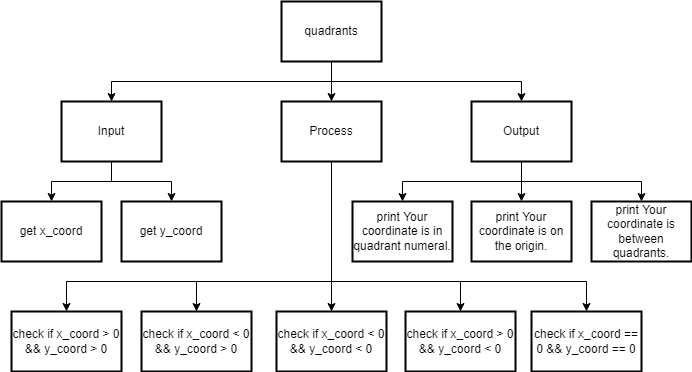

The diagram above was exported from draw.io. Its source (the exported page's mxGraphModel, read from the mxfile embedded in the PNG):
<mxGraphModel dx="1202" dy="791" grid="1" gridSize="10" guides="1" tooltips="1" connect="1" arrows="1" fold="1" page="1" pageScale="1" pageWidth="827" pageHeight="1169" math="0" shadow="0">
  <root>
    <mxCell id="0" />
    <mxCell id="1" parent="0" />
    <mxCell id="14" style="edgeStyle=none;rounded=0;html=1;exitX=0.5;exitY=1;exitDx=0;exitDy=0;entryX=0.5;entryY=0;entryDx=0;entryDy=0;" parent="1" source="2" target="8" edge="1">
      <mxGeometry relative="1" as="geometry">
        <Array as="points">
          <mxPoint x="340" y="300" />
          <mxPoint x="75" y="300" />
        </Array>
      </mxGeometry>
    </mxCell>
    <mxCell id="15" style="edgeStyle=none;rounded=0;html=1;exitX=0.5;exitY=1;exitDx=0;exitDy=0;entryX=0.5;entryY=0;entryDx=0;entryDy=0;" parent="1" source="2" target="9" edge="1">
      <mxGeometry relative="1" as="geometry">
        <Array as="points">
          <mxPoint x="340" y="300" />
        </Array>
      </mxGeometry>
    </mxCell>
    <mxCell id="20" style="edgeStyle=none;rounded=0;html=1;exitX=0.5;exitY=1;exitDx=0;exitDy=0;entryX=0.5;entryY=0;entryDx=0;entryDy=0;" parent="1" source="2" target="19" edge="1">
      <mxGeometry relative="1" as="geometry">
        <Array as="points">
          <mxPoint x="340" y="300" />
          <mxPoint x="205" y="300" />
        </Array>
      </mxGeometry>
    </mxCell>
    <mxCell id="22" style="edgeStyle=none;rounded=0;html=1;exitX=0.5;exitY=1;exitDx=0;exitDy=0;entryX=0.5;entryY=0;entryDx=0;entryDy=0;" parent="1" source="2" target="21" edge="1">
      <mxGeometry relative="1" as="geometry">
        <Array as="points">
          <mxPoint x="340" y="300" />
          <mxPoint x="469" y="300" />
        </Array>
      </mxGeometry>
    </mxCell>
    <mxCell id="24" style="edgeStyle=none;rounded=0;html=1;exitX=0.5;exitY=1;exitDx=0;exitDy=0;entryX=0.5;entryY=0;entryDx=0;entryDy=0;" parent="1" source="2" target="23" edge="1">
      <mxGeometry relative="1" as="geometry">
        <Array as="points">
          <mxPoint x="340" y="300" />
          <mxPoint x="595" y="300" />
        </Array>
      </mxGeometry>
    </mxCell>
    <mxCell id="2" value="Process" style="rounded=0;whiteSpace=wrap;html=1;absoluteArcSize=1;arcSize=14;strokeWidth=2;" parent="1" vertex="1">
      <mxGeometry x="290" y="120" width="100" height="60" as="geometry" />
    </mxCell>
    <mxCell id="10" style="edgeStyle=none;html=1;exitX=0.5;exitY=1;exitDx=0;exitDy=0;entryX=0.5;entryY=0;entryDx=0;entryDy=0;rounded=0;" parent="1" source="3" target="4" edge="1">
      <mxGeometry relative="1" as="geometry">
        <Array as="points">
          <mxPoint x="340" y="100" />
          <mxPoint x="120" y="100" />
        </Array>
      </mxGeometry>
    </mxCell>
    <mxCell id="11" style="edgeStyle=none;rounded=0;html=1;exitX=0.5;exitY=1;exitDx=0;exitDy=0;entryX=0.5;entryY=0;entryDx=0;entryDy=0;" parent="1" source="3" target="2" edge="1">
      <mxGeometry relative="1" as="geometry" />
    </mxCell>
    <mxCell id="12" style="edgeStyle=none;rounded=0;html=1;exitX=0.5;exitY=1;exitDx=0;exitDy=0;entryX=0.5;entryY=0;entryDx=0;entryDy=0;" parent="1" source="3" target="5" edge="1">
      <mxGeometry relative="1" as="geometry">
        <Array as="points">
          <mxPoint x="340" y="100" />
          <mxPoint x="530" y="100" />
        </Array>
      </mxGeometry>
    </mxCell>
    <mxCell id="3" value="quadrants" style="rounded=0;whiteSpace=wrap;html=1;absoluteArcSize=1;arcSize=14;strokeWidth=2;" parent="1" vertex="1">
      <mxGeometry x="290" y="20" width="100" height="60" as="geometry" />
    </mxCell>
    <mxCell id="13" style="edgeStyle=none;rounded=0;html=1;exitX=0.5;exitY=1;exitDx=0;exitDy=0;entryX=0.5;entryY=0;entryDx=0;entryDy=0;" parent="1" source="4" target="6" edge="1">
      <mxGeometry relative="1" as="geometry">
        <Array as="points">
          <mxPoint x="120" y="200" />
          <mxPoint x="60" y="200" />
        </Array>
      </mxGeometry>
    </mxCell>
    <mxCell id="18" style="edgeStyle=none;html=1;exitX=0.5;exitY=1;exitDx=0;exitDy=0;entryX=0.5;entryY=0;entryDx=0;entryDy=0;rounded=0;" parent="1" source="4" target="17" edge="1">
      <mxGeometry relative="1" as="geometry">
        <Array as="points">
          <mxPoint x="120" y="200" />
          <mxPoint x="180" y="200" />
        </Array>
      </mxGeometry>
    </mxCell>
    <mxCell id="4" value="Input" style="rounded=0;whiteSpace=wrap;html=1;absoluteArcSize=1;arcSize=14;strokeWidth=2;" parent="1" vertex="1">
      <mxGeometry x="70" y="120" width="100" height="60" as="geometry" />
    </mxCell>
    <mxCell id="30" style="edgeStyle=none;rounded=0;html=1;exitX=0.5;exitY=1;exitDx=0;exitDy=0;entryX=0.5;entryY=0;entryDx=0;entryDy=0;" parent="1" source="5" target="7" edge="1">
      <mxGeometry relative="1" as="geometry">
        <Array as="points">
          <mxPoint x="530" y="200" />
          <mxPoint x="411" y="200" />
        </Array>
      </mxGeometry>
    </mxCell>
    <mxCell id="31" style="edgeStyle=none;rounded=0;html=1;exitX=0.5;exitY=1;exitDx=0;exitDy=0;entryX=0.5;entryY=0;entryDx=0;entryDy=0;" parent="1" source="5" target="25" edge="1">
      <mxGeometry relative="1" as="geometry" />
    </mxCell>
    <mxCell id="32" style="edgeStyle=none;rounded=0;html=1;exitX=0.5;exitY=1;exitDx=0;exitDy=0;entryX=0.5;entryY=0;entryDx=0;entryDy=0;" parent="1" source="5" target="26" edge="1">
      <mxGeometry relative="1" as="geometry">
        <Array as="points">
          <mxPoint x="530" y="200" />
          <mxPoint x="650" y="200" />
        </Array>
      </mxGeometry>
    </mxCell>
    <mxCell id="5" value="Output" style="rounded=0;whiteSpace=wrap;html=1;absoluteArcSize=1;arcSize=14;strokeWidth=2;" parent="1" vertex="1">
      <mxGeometry x="480" y="120" width="100" height="60" as="geometry" />
    </mxCell>
    <mxCell id="6" value="get x_coord" style="rounded=0;whiteSpace=wrap;html=1;absoluteArcSize=1;arcSize=14;strokeWidth=2;" parent="1" vertex="1">
      <mxGeometry x="10" y="220" width="100" height="60" as="geometry" />
    </mxCell>
    <mxCell id="7" value="print Your coordinate is in quadrant numeral." style="rounded=0;whiteSpace=wrap;html=1;absoluteArcSize=1;arcSize=14;strokeWidth=2;" parent="1" vertex="1">
      <mxGeometry x="361" y="220" width="100" height="60" as="geometry" />
    </mxCell>
    <mxCell id="8" value="check if x_coord &amp;gt; 0 &amp;amp;&amp;amp; y_coord &amp;gt; 0" style="rounded=0;whiteSpace=wrap;html=1;absoluteArcSize=1;arcSize=14;strokeWidth=2;" parent="1" vertex="1">
      <mxGeometry x="20" y="330" width="110" height="60" as="geometry" />
    </mxCell>
    <mxCell id="9" value="check if x_coord &amp;lt; 0 &amp;amp;&amp;amp; y_coord &amp;lt; 0" style="rounded=0;whiteSpace=wrap;html=1;absoluteArcSize=1;arcSize=14;strokeWidth=2;" parent="1" vertex="1">
      <mxGeometry x="285" y="330" width="110" height="60" as="geometry" />
    </mxCell>
    <mxCell id="17" value="get y_coord" style="rounded=0;whiteSpace=wrap;html=1;absoluteArcSize=1;arcSize=14;strokeWidth=2;" parent="1" vertex="1">
      <mxGeometry x="130" y="220" width="100" height="60" as="geometry" />
    </mxCell>
    <mxCell id="19" value="check if x_coord &amp;lt; 0 &amp;amp;&amp;amp; y_coord &amp;gt; 0" style="rounded=0;whiteSpace=wrap;html=1;absoluteArcSize=1;arcSize=14;strokeWidth=2;" parent="1" vertex="1">
      <mxGeometry x="150" y="330" width="110" height="60" as="geometry" />
    </mxCell>
    <mxCell id="21" value="check if x_coord &amp;gt; 0 &amp;amp;&amp;amp; y_coord &amp;lt; 0" style="rounded=0;whiteSpace=wrap;html=1;absoluteArcSize=1;arcSize=14;strokeWidth=2;" parent="1" vertex="1">
      <mxGeometry x="414" y="330" width="110" height="60" as="geometry" />
    </mxCell>
    <mxCell id="23" value="check if x_coord == 0 &amp;amp;&amp;amp; y_coord == 0" style="rounded=0;whiteSpace=wrap;html=1;absoluteArcSize=1;arcSize=14;strokeWidth=2;" parent="1" vertex="1">
      <mxGeometry x="540" y="330" width="110" height="60" as="geometry" />
    </mxCell>
    <mxCell id="25" value="print Your coordinate is on the origin." style="rounded=0;whiteSpace=wrap;html=1;absoluteArcSize=1;arcSize=14;strokeWidth=2;" parent="1" vertex="1">
      <mxGeometry x="480" y="220" width="100" height="60" as="geometry" />
    </mxCell>
    <mxCell id="26" value="print Your coordinate is between quadrants." style="rounded=0;whiteSpace=wrap;html=1;absoluteArcSize=1;arcSize=14;strokeWidth=2;" parent="1" vertex="1">
      <mxGeometry x="600" y="220" width="100" height="60" as="geometry" />
    </mxCell>
  </root>
</mxGraphModel>